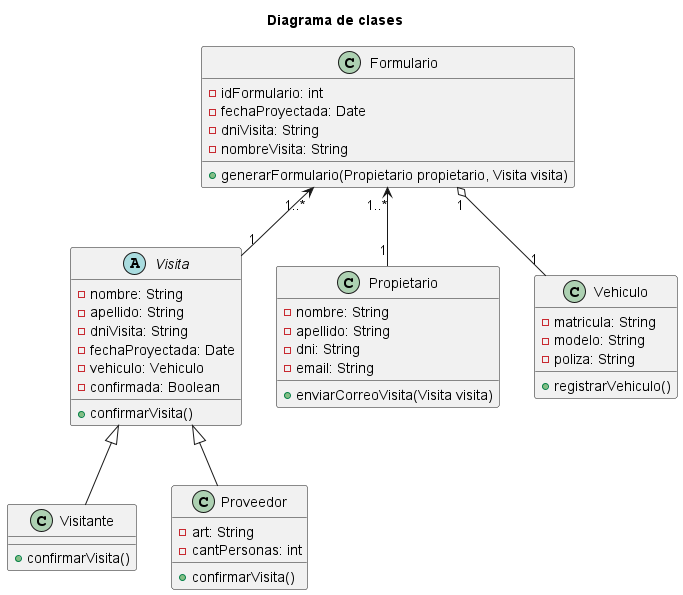

The diagram above was rendered by PlantUML. Its source (embedded in the PNG):
@startuml diagram

title Diagrama de clases

abstract class Visita {
    - nombre: String
    - apellido: String
    - dniVisita: String
    - fechaProyectada: Date
    - vehiculo: Vehiculo
    - confirmada: Boolean
    
    + confirmarVisita()
}

class Propietario {
    - nombre: String
    - apellido: String
    - dni: String
    - email: String
    + enviarCorreoVisita(Visita visita)
}

class Visitante extends Visita {
    + confirmarVisita()
}

class Proveedor extends Visita {
    - art: String
    - cantPersonas: int
    + confirmarVisita()
}

class Formulario {
    - idFormulario: int
    - fechaProyectada: Date
    - dniVisita: String
    - nombreVisita: String
    + generarFormulario(Propietario propietario, Visita visita)
}

class Vehiculo {
    - matricula: String
    - modelo: String
    - poliza: String
    + registrarVehiculo()
}

Formulario "1..*" <-- "1" Propietario
Formulario "1..*" <-- "1" Visita
Formulario "1" o-- "1" Vehiculo

@enduml